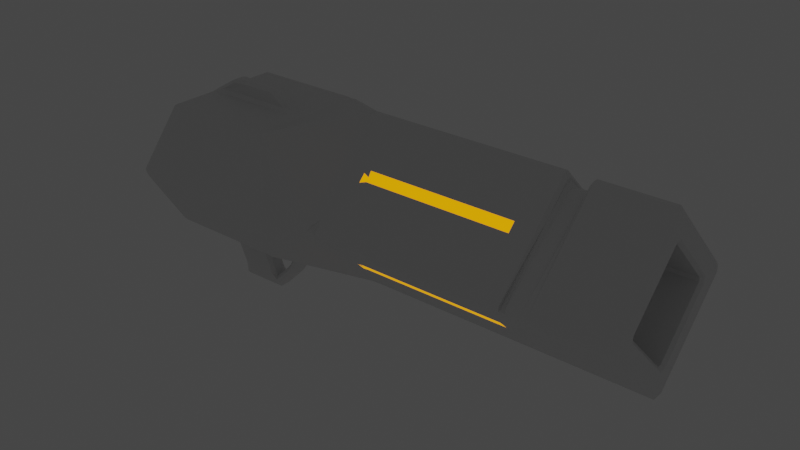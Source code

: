 # Source: gravity_gun.blend  (saved by Blender 2.80.75; exported with 4.5.12 LTS)
import bpy
from mathutils import Matrix  # noqa: F401  (used for matrix-valued properties, if any)

bpy.ops.wm.read_factory_settings(use_empty=True)
scene = bpy.context.scene
scene.name = 'Scene'

# ---- collections
col_collection = bpy.data.collections.new('Collection'); scene.collection.children.link(col_collection)

# ---- materials (node trees are filled in below, after node groups)
mat_base = bpy.data.materials.new('Base')
mat_base.alpha_threshold = 0.0
mat_base.use_transparent_shadow = False
mat_base.line_color = (0.0, 0.0, 0.0, 1.0)
mat_emisive = bpy.data.materials.new('Emisive')
mat_emisive.use_transparent_shadow = False

# ---- material node trees
mat_base.use_nodes = True; mat_base.node_tree.nodes.clear()
_N = mat_base.node_tree.nodes; _L = mat_base.node_tree.links
n0 = _N.new('ShaderNodeOutputMaterial'); n0.name = 'Material Output'; n0.location = (300, 300)
n1 = _N.new('ShaderNodeBsdfPrincipled'); n1.name = 'Principled BSDF'; n1.location = (10, 300)
n1.distribution = 'GGX'
n1.subsurface_method = 'BURLEY'
n1.inputs[2].default_value = 0.4
n1.inputs[3].default_value = 1.45
n1.inputs[27].default_value = (0.0, 0.0, 0.0, 1.0)
n1.inputs[28].default_value = 1.0
_L.new(n1.outputs[0], n0.inputs[0])
n0.is_active_output = True
mat_emisive.use_nodes = True; mat_emisive.node_tree.nodes.clear()
_N = mat_emisive.node_tree.nodes; _L = mat_emisive.node_tree.links
n0 = _N.new('ShaderNodeOutputMaterial'); n0.name = 'Material Output'; n0.location = (300, 300)
n1 = _N.new('ShaderNodeBsdfPrincipled'); n1.name = 'Principled BSDF'; n1.location = (10, 300)
n1.distribution = 'GGX'
n1.subsurface_method = 'BURLEY'
n1.inputs[0].default_value = (0.8, 0.1596, 0.0, 1.0)
n1.inputs[3].default_value = 1.45
n1.inputs[27].default_value = (1.0, 0.3689, 0.0, 1.0)
n1.inputs[28].default_value = 1.0
_L.new(n1.outputs[0], n0.inputs[0])
n0.is_active_output = True

# ---- world
world_world = bpy.data.worlds.new('World'); scene.world = world_world
world_world.use_nodes = True; world_world.node_tree.nodes.clear()
_N = world_world.node_tree.nodes; _L = world_world.node_tree.links
n0 = _N.new('ShaderNodeOutputWorld'); n0.name = 'World Output'; n0.location = (300, 300)
n1 = _N.new('ShaderNodeBackground'); n1.name = 'Background'; n1.location = (10, 300)
n1.inputs[0].default_value = (0.05088, 0.05088, 0.05088, 1.0)
_L.new(n1.outputs[0], n0.inputs[0])
n0.is_active_output = True
world_world.color = (0.05088, 0.05088, 0.05088)
world_world.use_sun_shadow = False
world_world.sun_shadow_jitter_overblur = 0.0

# ---- meshes
me_cube = bpy.data.meshes.new('Cube')
me_cube.from_pydata([(0.1654, -0.108, -0.04505), (0.1691, -0.1179, 0.06179), (0.1636, -0.001689, 0.06095), (0.1636, -0.01259, 0.07185), (0.4967, -0.06022, -0.05473), (0.4967, -0.1283, 0.01332), (0.4967, 0.007821, 0.01332), (0.4967, -0.06022, 0.08136), (0.4967, -0.06022, 0.1195), (0.4967, 0.04594, 0.01332), (0.4967, -0.06022, -0.09285), (0.4967, -0.1664, 0.01332), (0.4392, -0.06022, 0.08136), (0.4392, 0.007821, 0.01332), (0.4392, -0.06022, -0.05473), (0.4392, -0.1283, 0.01332), (0.03793, 0.01485, 0.08839), (0.03793, 0.01485, -0.06175), (0.03793, -0.1353, -0.06175), (0.03793, -0.1353, 0.08839), (-0.1046, 0.01485, 0.08839), (-0.1046, 0.01485, -0.06175), (-0.1046, -0.1353, -0.06175), (-0.1046, -0.1353, 0.08839), (0.03793, -0.04947, -0.06175), (0.03793, -0.07098, -0.06175), (0.03793, -0.07098, 0.08839), (0.03793, -0.04947, 0.08839), (-0.1046, -0.04947, -0.06175), (-0.1046, -0.07098, -0.06175), (-0.1046, -0.07098, 0.08839), (-0.1046, -0.04947, 0.08839), (0.02275, 0.01485, 0.08839), (0.02275, -0.1353, 0.08839), (0.02275, -0.1353, -0.06175), (0.02275, 0.01485, -0.06175), (0.02275, -0.04947, -0.06175), (0.02275, -0.07098, -0.06175), (0.02275, -0.07098, 0.08839), (0.02275, -0.04947, 0.08839), (-0.01344, -0.04947, -0.1504), (-0.01344, -0.07098, -0.1504), (-0.01946, -0.04947, -0.138), (-0.01946, -0.07098, -0.138), (-0.04827, 0.01485, 0.08839), (-0.04827, -0.1353, -0.06175), (-0.04827, -0.04947, -0.06175), (-0.04827, -0.07098, -0.06175), (-0.04827, -0.07098, 0.08839), (-0.04827, -0.04947, 0.08839), (-0.04827, -0.1353, 0.08839), (-0.04827, 0.01485, -0.06175), (-0.07239, -0.04947, -0.1511), (-0.07239, -0.07098, -0.1511), (-0.07239, -0.07098, -0.1373), (-0.07239, -0.04947, -0.1373), (0.4041, 0.0141, -0.01852), (0.4041, -0.06022, 0.1195), (0.4041, -0.02838, -0.061), (0.4041, -0.1664, 0.01332), (0.3548, -0.0008387, -0.03346), (0.3549, -0.1179, 0.06179), (0.3549, -0.01259, 0.07185), (0.3548, -0.01344, -0.04607), (0.3549, -0.108, -0.04505), (0.4041, -0.06022, -0.09285), (0.4041, 0.04594, 0.01332), (0.3549, -0.001689, 0.06095), (0.38, 0.05843, -0.1292), (0.4041, 0.05843, -0.1292), (0.4041, 0.07582, -0.1119), (0.38, 0.07582, -0.1119), (0.4041, 0.003636, -0.03976), (0.38, 0.003636, -0.03976), (0.38, -0.01376, -0.05702), (0.4041, -0.01376, -0.05702), (0.03793, 0.01485, -0.01766), (0.03793, -0.1353, -0.01766), (-0.1781, 0.01485, -0.01766), (-0.1781, -0.1353, -0.01766), (-0.1781, -0.04947, -0.01766), (-0.1781, -0.07098, -0.01766), (0.02275, 0.01485, -0.01766), (0.02275, -0.1353, -0.01766), (-0.04827, 0.01485, -0.01766), (-0.04827, -0.1353, -0.01766), (0.38, -0.06022, 0.1046), (0.4041, -0.06022, 0.1046), (-0.07151, -0.07098, 0.1078), (-0.07151, -0.04947, 0.1078), (-0.04562, -0.06618, 0.1078), (-0.04562, -0.05427, 0.1078), (-0.01299, -0.05427, 0.1078), (-0.01299, -0.06618, 0.1078), (-0.09236, -0.06856, -0.1021), (-0.09236, -0.04705, -0.1021), (-0.03773, -0.04705, -0.1025), (-0.03773, -0.06856, -0.1025), (0.01493, -0.05051, -0.1215), (0.004334, -0.05051, -0.1153), (0.01493, -0.07201, -0.1215), (0.004334, -0.07201, -0.1153), (0.0195, -0.0517, -0.08955), (0.03239, -0.0517, -0.09266), (0.03239, -0.07321, -0.09266), (0.0195, -0.07321, -0.08955), (0.1691, -0.1087, 0.07102), (0.1624, -0.0008387, -0.03346), (0.3549, 0.04594, 0.01332), (0.3549, -0.1087, 0.07102), (0.1654, -0.1186, -0.03447), (0.1391, -0.06022, 0.1195), (0.3549, -0.1186, -0.03447), (0.38, -0.06022, 0.1195), (0.1624, -0.01344, -0.04607), (0.1391, -0.1664, 0.01332), (0.38, -0.1664, 0.01332), (0.3549, -0.1664, 0.01332), (0.1391, 0.04594, 0.01332), (0.1391, -0.06022, -0.09285), (0.38, 0.04594, 0.01332), (0.38, -0.06022, -0.09285), (0.38, 0.0141, -0.01852), (0.38, -0.02838, -0.061), (0.3549, -0.06022, 0.1195), (0.3549, -0.06022, -0.09285)], [], [(66, 57, 8, 9), (4, 6, 13, 14), (64, 112, 110, 0), (10, 65, 58, 56, 66, 9), (109, 106, 1, 61), (7, 6, 9, 8), (6, 4, 10, 9), (5, 7, 8, 11), (4, 5, 11, 10), (13, 12, 15, 14), (7, 5, 15, 12), (6, 7, 12, 13), (5, 4, 14, 15), (49, 44, 20, 31), (115, 18, 119), (111, 19, 115), (19, 77, 18, 115), (18, 25, 24, 17, 119), (118, 17, 76, 16), (118, 16, 111), (16, 27, 26, 19, 111), (81, 79, 23, 30), (47, 45, 22, 29), (85, 50, 23, 79), (84, 51, 21, 78), (51, 46, 28, 21), (43, 54, 53, 41), (78, 80, 31, 20), (80, 81, 30, 31), (50, 48, 30, 23), (30, 48, 90, 88), (26, 27, 39, 38), (19, 26, 38, 33), (99, 98, 40, 42), (17, 24, 36, 35), (76, 17, 35, 82), (77, 19, 33, 83), (25, 18, 34, 37), (27, 16, 32, 39), (40, 41, 43, 42), (98, 100, 41, 40), (100, 101, 43, 41), (101, 99, 42, 43), (31, 30, 88, 89), (33, 38, 48, 50), (36, 37, 47, 46), (35, 36, 46, 51), (82, 35, 51, 84), (83, 33, 50, 85), (37, 34, 45, 47), (39, 32, 44, 49), (40, 41, 53, 52), (54, 55, 52, 53), (55, 42, 40, 52), (96, 97, 43, 42), (95, 96, 42, 55), (94, 95, 55, 54), (97, 94, 54, 43), (119, 17, 118), (8, 57, 59, 11), (73, 72, 70, 71), (10, 11, 59, 65), (56, 122, 120, 66), (59, 57, 87), (65, 59, 116, 121), (123, 58, 65, 121), (71, 70, 69, 68), (75, 74, 68, 69), (74, 73, 71, 68), (72, 75, 69, 70), (56, 58, 75, 72), (123, 122, 73, 74), (58, 123, 74, 75), (122, 56, 72, 73), (34, 83, 85, 45), (32, 82, 84, 44), (18, 77, 83, 34), (16, 76, 82, 32), (28, 29, 81, 80), (21, 28, 80, 78), (44, 84, 78, 20), (45, 85, 79, 22), (29, 22, 79, 81), (120, 86, 87, 66), (87, 86, 116, 59), (57, 66, 87), (113, 116, 86), (120, 113, 86), (90, 91, 89, 88), (93, 92, 91, 90), (39, 49, 91, 92), (49, 31, 89, 91), (38, 39, 92, 93), (48, 38, 93, 90), (47, 29, 94, 97), (29, 28, 95, 94), (28, 46, 96, 95), (46, 47, 97, 96), (105, 102, 99, 101), (104, 105, 101, 100), (103, 104, 100, 98), (102, 103, 98, 99), (36, 24, 103, 102), (24, 25, 104, 103), (25, 37, 105, 104), (37, 36, 102, 105), (3, 2, 118, 111), (62, 3, 111, 124), (62, 124, 113, 120, 108, 67), (1, 106, 111, 115), (61, 1, 115, 117), (61, 117, 116, 113, 124, 109), (0, 110, 115, 119), (120, 122, 60, 108), (64, 0, 119, 125), (64, 125, 121, 116, 117, 112), (107, 114, 119, 118), (60, 107, 118, 108), (114, 63, 125, 119), (110, 112, 117, 115), (106, 109, 124, 111), (2, 67, 108, 118), (114, 107, 60, 63), (2, 3, 62, 67), (123, 63, 60, 122), (125, 63, 123, 121)])
me_cube.polygons.foreach_set('material_index', [0, 0, 1, 0, 1, 0, 0, 0, 0, 0, 0, 0, 0, 0, 0, 0, 0, 0, 0, 0, 0, 0, 0, 0, 0, 0, 0, 0, 0, 0, 0, 0, 0, 0, 0, 0, 0, 0, 0, 0, 0, 0, 0, 1, 0, 0, 0, 0, 0, 0, 0, 0, 0, 0, 0, 0, 0, 0, 0, 0, 0, 0, 0, 0, 0, 0, 0, 0, 0, 0, 0, 0, 0, 0, 0, 0, 0, 0, 0, 0, 0, 0, 0, 0, 0, 0, 0, 0, 0, 0, 0, 0, 0, 0, 0, 0, 0, 0, 0, 0, 0, 0, 0, 0, 0, 0, 0, 0, 0, 0, 0, 0, 0, 0, 0, 0, 0, 0, 0, 0, 0, 0, 1, 1, 0, 0])
_uv = me_cube.uv_layers.new(name='UVMap')
_uv.uv.foreach_set('vector', [0.375, 0.4448, 0.625, 0.4305, 0.625, 0.5, 0.375, 0.5, 0.4199, 0.7051, 0.4199, 0.5449, 0.4199, 0.5449, 0.4199, 0.7051, 0.4875, 0.8903, 0.5125, 0.8891, 0.5125, 0.9541, 0.4875, 0.9545, 0.375, 0.75, 0.375, 0.8052, 0.3043, 0.7433, 0.3042, 0.5067, 0.375, 0.4448, 0.375, 0.5, 0.7597, 0.6141, 0.8263, 0.6141, 0.8263, 0.6359, 0.7597, 0.6359, 0.5801, 0.5449, 0.4199, 0.5449, 0.375, 0.5, 0.625, 0.5, 0.4199, 0.5449, 0.4199, 0.7051, 0.375, 0.75, 0.375, 0.5, 0.5801, 0.7051, 0.5801, 0.5449, 0.625, 0.5, 0.625, 0.75, 0.4199, 0.7051, 0.5801, 0.7051, 0.625, 0.75, 0.375, 0.75, 0.4199, 0.5449, 0.5801, 0.5449, 0.5801, 0.7051, 0.4199, 0.7051, 0.5801, 0.5449, 0.5801, 0.7051, 0.5801, 0.7051, 0.5801, 0.5449, 0.4199, 0.5449, 0.5801, 0.5449, 0.5801, 0.5449, 0.4199, 0.5449, 0.5801, 0.7051, 0.4199, 0.7051, 0.4199, 0.7051, 0.5801, 0.7051, 0.25, 0.1667, 0.375, 0.25, 0.375, 0.25, 0.25, 0.1667, 0.875, 0.75, 0.625, 0.0, 0.375, 1.0, 0.875, 0.5, 0.0, 0.0, 0.875, 0.75, 0.0, 0.0, 0.4415, 0.0, 0.625, 0.0, 0.875, 0.75, 0.625, 0.0, 0.5417, 0.0, 0.4583, 0.0, 0.375, 0.0, 0.375, 1.0, 0.0, 0.0, 0.375, 0.0, 0.375, 0.07341, 0.375, 0.25, 0.0, 0.0, 0.375, 0.25, 0.625, 0.25, 0.375, 0.25, 0.25, 0.1667, 0.125, 0.08333, 0.0, 0.0, 0.625, 0.25, 0.5417, 0.07341, 0.625, 0.07341, 0.625, 0.25, 0.5417, 0.25, 0.5417, 0.0, 0.625, 0.0, 0.625, 0.0, 0.5417, 0.0, 0.4415, 0.0, 0.0, 0.0, 0.0, 0.0, 0.4415, 0.0, 0.375, 0.07341, 0.375, 0.0, 0.375, 0.0, 0.375, 0.07341, 0.375, 0.0, 0.4583, 0.0, 0.4583, 0.0, 0.375, 0.0, 0.5417, 0.0, 0.5417, 0.0, 0.5417, 0.0, 0.5417, 0.0, 0.375, 0.07341, 0.4583, 0.07341, 0.4583, 0.25, 0.375, 0.25, 0.4583, 0.07341, 0.5417, 0.07341, 0.5417, 0.25, 0.4583, 0.25, 0.0, 0.0, 0.125, 0.08333, 0.125, 0.08333, 0.0, 0.0, 0.125, 0.08333, 0.125, 0.08333, 0.125, 0.08333, 0.125, 0.08333, 0.125, 0.08333, 0.25, 0.1667, 0.25, 0.1667, 0.125, 0.08333, 0.0, 0.0, 0.125, 0.08333, 0.125, 0.08333, 0.0, 0.0, 0.4583, 0.0, 0.4583, 0.0, 0.4583, 0.0, 0.4583, 0.0, 0.375, 0.0, 0.4583, 0.0, 0.4583, 0.0, 0.375, 0.0, 0.375, 0.07341, 0.375, 0.0, 0.375, 0.0, 0.375, 0.07341, 0.4415, 0.0, 0.0, 0.0, 0.0, 0.0, 0.4415, 0.0, 0.5417, 0.0, 0.625, 0.0, 0.625, 0.0, 0.5417, 0.0, 0.25, 0.1667, 0.375, 0.25, 0.375, 0.25, 0.25, 0.1667, 0.4583, 0.0, 0.5417, 0.0, 0.5417, 0.0, 0.4583, 0.0, 0.4583, 0.0, 0.5417, 0.0, 0.5417, 0.0, 0.4583, 0.0, 0.5417, 0.0, 0.5417, 0.0, 0.5417, 0.0, 0.5417, 0.0, 0.5417, 0.0, 0.4583, 0.0, 0.4583, 0.0, 0.5417, 0.0, 0.4583, 0.25, 0.5417, 0.25, 0.5417, 0.25, 0.4583, 0.25, 0.0, 0.0, 0.125, 0.08333, 0.125, 0.08333, 0.0, 0.0, 0.4583, 0.0, 0.5417, 0.0, 0.5417, 0.0, 0.4583, 0.0, 0.375, 0.0, 0.4583, 0.0, 0.4583, 0.0, 0.375, 0.0, 0.375, 0.07341, 0.375, 0.0, 0.375, 0.0, 0.375, 0.07341, 0.4415, 0.0, 0.0, 0.0, 0.0, 0.0, 0.4415, 0.0, 0.5417, 0.0, 0.625, 0.0, 0.625, 0.0, 0.5417, 0.0, 0.25, 0.1667, 0.375, 0.25, 0.375, 0.25, 0.25, 0.1667, 0.4583, 0.0, 0.5417, 0.0, 0.5417, 0.0, 0.4583, 0.0, 0.5417, 0.0, 0.4583, 0.0, 0.4583, 0.0, 0.5417, 0.0, 0.4583, 0.0, 0.4583, 0.0, 0.4583, 0.0, 0.4583, 0.0, 0.4583, 0.0, 0.5417, 0.0, 0.5417, 0.0, 0.4583, 0.0, 0.4583, 0.0, 0.4583, 0.0, 0.4583, 0.0, 0.4583, 0.0, 0.5417, 0.0, 0.4583, 0.0, 0.4583, 0.0, 0.5417, 0.0, 0.5417, 0.0, 0.5417, 0.0, 0.5417, 0.0, 0.5417, 0.0, 0.375, 1.0, 0.375, 0.0, 0.0, 0.0, 0.625, 0.5, 0.6945, 0.5, 0.6945, 0.75, 0.625, 0.75, 0.2989, 0.5067, 0.3041, 0.5067, 0.3041, 0.5067, 0.2989, 0.5067, 0.375, 0.75, 0.625, 0.75, 0.625, 0.8195, 0.375, 0.8052, 0.3042, 0.5067, 0.2989, 0.5067, 0.375, 0.4048, 0.375, 0.4448, 0.6945, 0.75, 0.6945, 0.5, 0.6945, 0.5, 0.375, 0.8052, 0.625, 0.8195, 0.625, 0.8289, 0.375, 0.8452, 0.2989, 0.7433, 0.3043, 0.7433, 0.3198, 0.75, 0.2798, 0.75, 0.2989, 0.5067, 0.3041, 0.5067, 0.3041, 0.7433, 0.2989, 0.7433, 0.3041, 0.7433, 0.2989, 0.7433, 0.2989, 0.7433, 0.3041, 0.7433, 0.2989, 0.7433, 0.2989, 0.5067, 0.2989, 0.5067, 0.2989, 0.7433, 0.3041, 0.5067, 0.3041, 0.7433, 0.3041, 0.7433, 0.3041, 0.5067, 0.3042, 0.5067, 0.3043, 0.7433, 0.3041, 0.7433, 0.3041, 0.5067, 0.2989, 0.7433, 0.2989, 0.5067, 0.2989, 0.5067, 0.2989, 0.7433, 0.3043, 0.7433, 0.2989, 0.7433, 0.2989, 0.7433, 0.3041, 0.7433, 0.2989, 0.5067, 0.3042, 0.5067, 0.3041, 0.5067, 0.2989, 0.5067, 0.625, 0.0, 0.4415, 0.0, 0.4415, 0.0, 0.625, 0.0, 0.375, 0.25, 0.375, 0.07341, 0.375, 0.07341, 0.375, 0.25, 0.625, 0.0, 0.4415, 0.0, 0.4415, 0.0, 0.625, 0.0, 0.375, 0.25, 0.375, 0.07341, 0.375, 0.07341, 0.375, 0.25, 0.4583, 0.0, 0.5417, 0.0, 0.5417, 0.07341, 0.4583, 0.07341, 0.375, 0.0, 0.4583, 0.0, 0.4583, 0.07341, 0.375, 0.07341, 0.375, 0.25, 0.375, 0.07341, 0.375, 0.07341, 0.375, 0.25, 0.625, 0.0, 0.4415, 0.0, 0.4415, 0.0, 0.625, 0.0, 0.5417, 0.0, 0.625, 0.0, 0.625, 0.07341, 0.5417, 0.07341, 0.375, 0.4048, 0.625, 0.4211, 0.625, 0.4305, 0.375, 0.4448, 0.6945, 0.5, 0.7039, 0.5, 0.7039, 0.75, 0.6945, 0.75, 0.625, 0.4305, 0.375, 0.4448, 0.625, 0.4305, 0.7039, 0.5, 0.7039, 0.75, 0.7039, 0.5, 0.375, 0.4048, 0.625, 0.4211, 0.625, 0.4211, 0.125, 0.08333, 0.25, 0.1667, 0.25, 0.1667, 0.125, 0.08333, 0.125, 0.08333, 0.25, 0.1667, 0.25, 0.1667, 0.125, 0.08333, 0.25, 0.1667, 0.25, 0.1667, 0.25, 0.1667, 0.25, 0.1667, 0.25, 0.1667, 0.25, 0.1667, 0.25, 0.1667, 0.25, 0.1667, 0.125, 0.08333, 0.25, 0.1667, 0.25, 0.1667, 0.125, 0.08333, 0.125, 0.08333, 0.125, 0.08333, 0.125, 0.08333, 0.125, 0.08333, 0.5417, 0.0, 0.5417, 0.0, 0.5417, 0.0, 0.5417, 0.0, 0.5417, 0.0, 0.4583, 0.0, 0.4583, 0.0, 0.5417, 0.0, 0.4583, 0.0, 0.4583, 0.0, 0.4583, 0.0, 0.4583, 0.0, 0.4583, 0.0, 0.5417, 0.0, 0.5417, 0.0, 0.4583, 0.0, 0.5417, 0.0, 0.4583, 0.0, 0.4583, 0.0, 0.5417, 0.0, 0.5417, 0.0, 0.5417, 0.0, 0.5417, 0.0, 0.5417, 0.0, 0.4583, 0.0, 0.5417, 0.0, 0.5417, 0.0, 0.4583, 0.0, 0.4583, 0.0, 0.4583, 0.0, 0.4583, 0.0, 0.4583, 0.0, 0.4583, 0.0, 0.4583, 0.0, 0.4583, 0.0, 0.4583, 0.0, 0.4583, 0.0, 0.5417, 0.0, 0.5417, 0.0, 0.4583, 0.0, 0.5417, 0.0, 0.5417, 0.0, 0.5417, 0.0, 0.5417, 0.0, 0.5417, 0.0, 0.4583, 0.0, 0.4583, 0.0, 0.5417, 0.0, 0.5128, 0.2958, 0.4872, 0.2954, 0.375, 0.25, 0.625, 0.25, 0.5128, 0.361, 0.5128, 0.2958, 0.625, 0.25, 0.625, 0.4046, 0.5128, 0.361, 0.625, 0.4046, 0.625, 0.4211, 0.375, 0.4048, 0.375, 0.3898, 0.4872, 0.3667, 0.8263, 0.6359, 0.8263, 0.6141, 0.875, 0.5, 0.875, 0.75, 0.7597, 0.6359, 0.8263, 0.6359, 0.875, 0.75, 0.7204, 0.75, 0.7597, 0.6359, 0.7204, 0.75, 0.7039, 0.75, 0.7039, 0.5, 0.7204, 0.5, 0.7526, 0.6141, 0.4875, 0.9545, 0.5125, 0.9541, 0.625, 1.0, 0.375, 1.0, 0.375, 0.4048, 0.2989, 0.5067, 0.3561, 0.4509, 0.375, 0.3898, 0.4875, 0.8903, 0.4875, 0.9545, 0.375, 1.0, 0.375, 0.8602, 0.4875, 0.8903, 0.375, 0.8602, 0.375, 0.8452, 0.625, 0.8289, 0.625, 0.8454, 0.5125, 0.8822, 0.374, 0.3729, 0.374, 0.8771, 0.375, 1.0, 0.375, 0.25, 0.3561, 0.4509, 0.374, 0.3729, 0.375, 0.25, 0.375, 0.3898, 0.374, 0.8771, 0.3561, 0.7991, 0.375, 0.8602, 0.375, 1.0, 0.5125, 0.9541, 0.5125, 0.8891, 0.625, 0.8454, 0.625, 1.0, 0.8263, 0.6141, 0.7597, 0.6141, 0.7204, 0.5, 0.875, 0.5, 0.4872, 0.2954, 0.4872, 0.3599, 0.375, 0.3898, 0.375, 0.25, 0.374, 0.8771, 0.374, 0.3729, 0.338, 0.5085, 0.3561, 0.7991, 0.4872, 0.2954, 0.5128, 0.2958, 0.5128, 0.361, 0.4872, 0.3599, 0.2989, 0.7433, 0.3561, 0.7991, 0.338, 0.5085, 0.2989, 0.5067, 0.375, 0.8602, 0.3561, 0.7991, 0.2989, 0.7433, 0.2798, 0.75])
me_cube.materials.append(mat_base)
me_cube.materials.append(mat_emisive)
me_cube.use_remesh_preserve_volume = False
me_cube.use_remesh_preserve_attributes = False
me_cube.use_mirror_vertex_groups = False
me_cube.update()

# ---- objects
ob_cube = bpy.data.objects.new('Cube', me_cube)

# ---- transforms, parenting, visibility, modifiers, constraints
ob_cube.location = (0.0, 0.0, 0.0)
ob_cube.lock_rotations_4d = False
ob_cube.empty_display_type = 'ARROWS'
ob_cube.lineart.crease_threshold = 0.0
_m = ob_cube.modifiers.new('Bevel', 'BEVEL')
_m.width = 0.01
_m.width_pct = 0.01
_m.limit_method = 'NONE'

# ---- collection membership
col_collection.objects.link(ob_cube)

# ---- scene / render settings (as saved in the file)
scene.frame_start = 1; scene.frame_end = 250; scene.frame_set(26)
scene.render.engine = 'BLENDER_EEVEE_NEXT'
scene.cycles.use_denoising = False
scene.cycles.samples = 128
scene.cycles.sampling_pattern = 'TABULATED_SOBOL'
scene.cycles.use_adaptive_sampling = False
scene.cycles.use_light_tree = False
scene.view_settings.view_transform = 'Filmic'
bpy.context.view_layer.update()

# ---- added for rendering (the .blend has no active camera): camera
cam_auto = bpy.data.cameras.new('AutoCamera')
cam_auto.lens = 50.0
cam_auto.sensor_width = 36.0
cam_auto.clip_end = 1000.0
ob_auto_camera = bpy.data.objects.new('AutoCamera', cam_auto)
scene.collection.objects.link(ob_auto_camera)
ob_auto_camera.location = (0.865696, -0.892052, 0.547511)
ob_auto_camera.rotation_euler = (1.09748, -7.21219e-08, 0.694738)
scene.camera = ob_auto_camera
bpy.context.view_layer.update()
